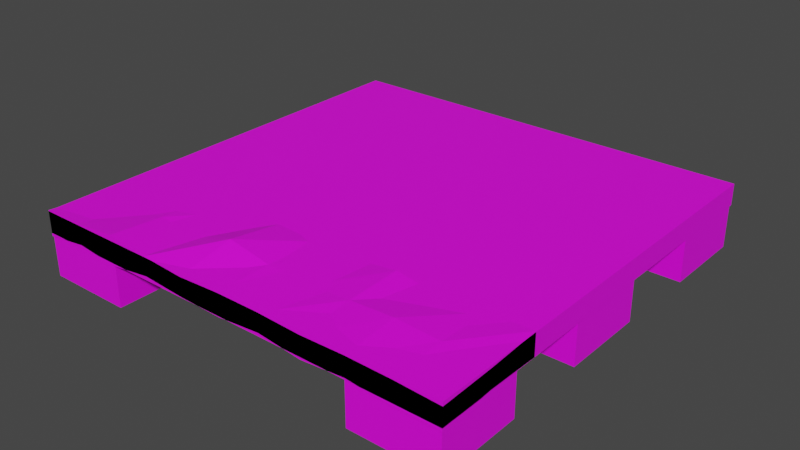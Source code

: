 # Source: untitled.blend  (saved by Blender 2.92.15; exported with 4.5.12 LTS)
import bpy
from mathutils import Matrix  # noqa: F401  (used for matrix-valued properties, if any)

bpy.ops.wm.read_factory_settings(use_empty=True)
scene = bpy.context.scene
scene.name = 'Scene'

# ---- collections
col_platafprma_2x2 = bpy.data.collections.new('Platafprma 2x2'); scene.collection.children.link(col_platafprma_2x2)
col_plataforma_tablas_sueltas = bpy.data.collections.new('Plataforma tablas sueltas'); scene.collection.children.link(col_plataforma_tablas_sueltas)

# ---- images (referenced by path relative to the original .blend; pixels are not part of the script)
import os
ASSET_DIR = os.environ.get("B2B_ASSET_DIR", "")  # directory of the original .blend (textures are referenced by path, not embedded)
HERE = os.path.dirname(os.path.abspath(__file__))  # packed textures are extracted next to this script under _unpacked/

def load_image(name, relpath, width, height, colorspace="sRGB"):
    """Load a texture the original file referenced (path relative to the .blend, or extracted next to this script)."""
    p = next((c for c in (os.path.join(HERE, relpath), os.path.join(ASSET_DIR, relpath)) if relpath and os.path.exists(c)), "")
    if p:
        img = bpy.data.images.load(p, check_existing=True)
        img.name = name
    else:  # same state as the original file: an image datablock whose file is absent (Cycles renders it pink)
        img = bpy.data.images.new(name, width, height)
        img.source = "FILE"
        img.filepath = "//" + (relpath or name)
    img.colorspace_settings.name = colorspace
    return img
img_textura_madera_jpg = load_image('Textura madera.jpg', 'Textura madera.jpg', 1024, 1024, 'sRGB')

# ---- materials (node trees are filled in below, after node groups)
mat_maderatablas = bpy.data.materials.new('MaderaTablas')
mat_maderatablas.use_transparent_shadow = False

# ---- material node trees
mat_maderatablas.use_nodes = True; mat_maderatablas.node_tree.nodes.clear()
_N = mat_maderatablas.node_tree.nodes; _L = mat_maderatablas.node_tree.links
n0 = _N.new('ShaderNodeBsdfPrincipled'); n0.name = 'Principled BSDF'; n0.location = (10, 300)
n0.distribution = 'GGX'
n0.subsurface_method = 'BURLEY'
n0.inputs[3].default_value = 1.45
n0.inputs[27].default_value = (0.0, 0.0, 0.0, 1.0)
n0.inputs[28].default_value = 1.0
n1 = _N.new('ShaderNodeOutputMaterial'); n1.name = 'Material Output'; n1.location = (300, 300)
n2 = _N.new('ShaderNodeTexImage'); n2.name = 'Image Texture'; n2.location = (-280, 280)
n2.image = img_textura_madera_jpg
_L.new(n0.outputs[0], n1.inputs[0])
_L.new(n2.outputs[0], n0.inputs[0])
n1.is_active_output = True

# ---- world
world_world = bpy.data.worlds.new('World'); scene.world = world_world
world_world.use_nodes = True; world_world.node_tree.nodes.clear()
_N = world_world.node_tree.nodes; _L = world_world.node_tree.links
n0 = _N.new('ShaderNodeOutputWorld'); n0.name = 'World Output'; n0.location = (300, 300)
n1 = _N.new('ShaderNodeBackground'); n1.name = 'Background'; n1.location = (10, 300)
n1.inputs[0].default_value = (0.05088, 0.05088, 0.05088, 1.0)
_L.new(n1.outputs[0], n0.inputs[0])
n0.is_active_output = True
world_world.color = (0.05088, 0.05088, 0.05088)
world_world.use_sun_shadow = False
world_world.sun_shadow_jitter_overblur = 0.0

# ---- meshes
me_cube_001 = bpy.data.meshes.new('Cube.001')
me_cube_001.from_pydata([(-1.0, -1.0, -0.06528), (-1.0, -1.0, 0.03472), (-1.0, 1.0, -0.06528), (-1.0, 1.0, 0.03472), (1.0, -1.0, -0.06528), (1.0, -1.0, 0.03472), (1.0, 1.0, -0.06528), (1.0, 1.0, 0.03472)], [], [(0, 1, 3, 2), (2, 3, 7, 6), (6, 7, 5, 4), (4, 5, 1, 0), (2, 6, 4, 0), (7, 3, 1, 5)])
_uv = me_cube_001.uv_layers.new(name='UVMap')
_uv.uv.foreach_set('vector', [0.7788, 1.0, 0.8288, 1.0, 0.8288, 0.0, 0.7788, -2.98e-08, 0.0, 0.8284, 0.0, 0.8784, 1.0, 0.8784, 1.0, 0.8284, 0.7788, -2.98e-08, 0.8288, 0.0, 0.8288, 1.0, 0.7788, 1.0, 1.0, 0.8284, 1.0, 0.8784, 0.0, 0.8784, 0.0, 0.8284, 0.0, 0.0, 1.0, 0.0, 1.0, 1.0, 0.0, 1.0, 1.0, 1.0, 0.0, 1.0, 0.0, 0.0, 1.0, 0.0])
me_cube_001.materials.append(mat_maderatablas)
me_cube_001.use_remesh_fix_poles = True
me_cube_001.use_remesh_preserve_attributes = False
me_cube_001.use_mirror_vertex_groups = False
me_cube_001.update()
me_cube_002 = bpy.data.meshes.new('Cube.002')
me_cube_002.from_pydata([(-1.0, -1.0, -0.1565), (-1.0, -1.0, 1.0), (-1.0, 1.0, -0.1565), (-1.0, 1.0, 1.0), (1.0, -1.0, -0.1565), (1.0, -1.0, 1.0), (1.0, 1.0, -0.1565), (1.0, 1.0, 1.0)], [], [(0, 1, 3, 2), (2, 3, 7, 6), (6, 7, 5, 4), (4, 5, 1, 0), (2, 6, 4, 0), (7, 3, 1, 5)])
_uv = me_cube_002.uv_layers.new(name='UVMap')
_uv.uv.foreach_set('vector', [0.375, 0.0, 0.625, 0.0, 0.625, 0.25, 0.375, 0.25, 0.375, 0.25, 0.625, 0.25, 0.625, 0.5, 0.375, 0.5, 0.375, 0.5, 0.625, 0.5, 0.625, 0.75, 0.375, 0.75, 0.375, 0.75, 0.625, 0.75, 0.625, 1.0, 0.375, 1.0, 0.125, 0.5, 0.375, 0.5, 0.375, 0.75, 0.125, 0.75, 0.625, 0.5, 0.875, 0.5, 0.875, 0.75, 0.625, 0.75])
me_cube_002.materials.append(mat_maderatablas)
me_cube_002.use_remesh_fix_poles = True
me_cube_002.use_remesh_preserve_attributes = False
me_cube_002.use_mirror_vertex_groups = False
me_cube_002.update()
me_cube_003 = bpy.data.meshes.new('Cube.003')
me_cube_003.from_pydata([(-1.0, -1.0, -0.1565), (-1.0, -1.0, 1.0), (-1.0, 1.0, -0.1565), (-1.0, 1.0, 1.0), (1.0, -1.0, -0.1565), (1.0, -1.0, 1.0), (1.0, 1.0, -0.1565), (1.0, 1.0, 1.0)], [], [(0, 1, 3, 2), (2, 3, 7, 6), (6, 7, 5, 4), (4, 5, 1, 0), (2, 6, 4, 0), (7, 3, 1, 5)])
_uv = me_cube_003.uv_layers.new(name='UVMap')
_uv.uv.foreach_set('vector', [0.375, 0.0, 0.625, 0.0, 0.625, 0.25, 0.375, 0.25, 0.375, 0.25, 0.625, 0.25, 0.625, 0.5, 0.375, 0.5, 0.375, 0.5, 0.625, 0.5, 0.625, 0.75, 0.375, 0.75, 0.375, 0.75, 0.625, 0.75, 0.625, 1.0, 0.375, 1.0, 0.125, 0.5, 0.375, 0.5, 0.375, 0.75, 0.125, 0.75, 0.625, 0.5, 0.875, 0.5, 0.875, 0.75, 0.625, 0.75])
me_cube_003.materials.append(mat_maderatablas)
me_cube_003.use_remesh_fix_poles = True
me_cube_003.use_remesh_preserve_attributes = False
me_cube_003.use_mirror_vertex_groups = False
me_cube_003.update()
me_cube_004 = bpy.data.meshes.new('Cube.004')
me_cube_004.from_pydata([(-1.0, -1.0, -0.1565), (-1.0, -1.0, 1.0), (-1.0, 1.0, -0.1565), (-1.0, 1.0, 1.0), (1.0, -1.0, -0.1565), (1.0, -1.0, 1.0), (1.0, 1.0, -0.1565), (1.0, 1.0, 1.0)], [], [(0, 1, 3, 2), (2, 3, 7, 6), (6, 7, 5, 4), (4, 5, 1, 0), (2, 6, 4, 0), (7, 3, 1, 5)])
_uv = me_cube_004.uv_layers.new(name='UVMap')
_uv.uv.foreach_set('vector', [0.375, 0.0, 0.625, 0.0, 0.625, 0.25, 0.375, 0.25, 0.375, 0.25, 0.625, 0.25, 0.625, 0.5, 0.375, 0.5, 0.375, 0.5, 0.625, 0.5, 0.625, 0.75, 0.375, 0.75, 0.375, 0.75, 0.625, 0.75, 0.625, 1.0, 0.375, 1.0, 0.125, 0.5, 0.375, 0.5, 0.375, 0.75, 0.125, 0.75, 0.625, 0.5, 0.875, 0.5, 0.875, 0.75, 0.625, 0.75])
me_cube_004.materials.append(mat_maderatablas)
me_cube_004.use_remesh_fix_poles = True
me_cube_004.use_remesh_preserve_attributes = False
me_cube_004.use_mirror_vertex_groups = False
me_cube_004.update()
me_cube_005 = bpy.data.meshes.new('Cube.005')
me_cube_005.from_pydata([(-1.0, -1.0, -0.1565), (-1.0, -1.0, 1.0), (-1.0, 1.0, -0.1565), (-1.0, 1.0, 1.0), (1.0, -1.0, -0.1565), (1.0, -1.0, 1.0), (1.0, 1.0, -0.1565), (1.0, 1.0, 1.0)], [], [(0, 1, 3, 2), (2, 3, 7, 6), (6, 7, 5, 4), (4, 5, 1, 0), (2, 6, 4, 0), (7, 3, 1, 5)])
_uv = me_cube_005.uv_layers.new(name='UVMap')
_uv.uv.foreach_set('vector', [0.375, 0.0, 0.625, 0.0, 0.625, 0.25, 0.375, 0.25, 0.375, 0.25, 0.625, 0.25, 0.625, 0.5, 0.375, 0.5, 0.375, 0.5, 0.625, 0.5, 0.625, 0.75, 0.375, 0.75, 0.375, 0.75, 0.625, 0.75, 0.625, 1.0, 0.375, 1.0, 0.125, 0.5, 0.375, 0.5, 0.375, 0.75, 0.125, 0.75, 0.625, 0.5, 0.875, 0.5, 0.875, 0.75, 0.625, 0.75])
me_cube_005.materials.append(mat_maderatablas)
me_cube_005.use_remesh_fix_poles = True
me_cube_005.use_remesh_preserve_attributes = False
me_cube_005.use_mirror_vertex_groups = False
me_cube_005.update()
me_cube_006 = bpy.data.meshes.new('Cube.006')
me_cube_006.from_pydata([(-1.0, -1.0, -0.1565), (-1.0, -1.0, 1.0), (-1.0, 1.0, -0.1565), (-1.0, 1.0, 1.0), (1.0, -1.0, -0.1565), (1.0, -1.0, 1.0), (1.0, 1.0, -0.1565), (1.0, 1.0, 1.0)], [], [(0, 1, 3, 2), (2, 3, 7, 6), (6, 7, 5, 4), (4, 5, 1, 0), (2, 6, 4, 0), (7, 3, 1, 5)])
_uv = me_cube_006.uv_layers.new(name='UVMap')
_uv.uv.foreach_set('vector', [0.375, 0.0, 0.625, 0.0, 0.625, 0.25, 0.375, 0.25, 0.375, 0.25, 0.625, 0.25, 0.625, 0.5, 0.375, 0.5, 0.375, 0.5, 0.625, 0.5, 0.625, 0.75, 0.375, 0.75, 0.375, 0.75, 0.625, 0.75, 0.625, 1.0, 0.375, 1.0, 0.125, 0.5, 0.375, 0.5, 0.375, 0.75, 0.125, 0.75, 0.625, 0.5, 0.875, 0.5, 0.875, 0.75, 0.625, 0.75])
me_cube_006.materials.append(mat_maderatablas)
me_cube_006.use_remesh_fix_poles = True
me_cube_006.use_remesh_preserve_attributes = False
me_cube_006.use_mirror_vertex_groups = False
me_cube_006.update()
me_cube_007 = bpy.data.meshes.new('Cube.007')
me_cube_007.from_pydata([(-1.0, -1.0, -0.1565), (-1.0, -1.0, 1.0), (-1.0, 1.0, -0.1565), (-1.0, 1.0, 1.0), (1.0, -1.0, -0.1565), (1.0, -1.0, 1.0), (1.0, 1.0, -0.1565), (1.0, 1.0, 1.0)], [], [(0, 1, 3, 2), (2, 3, 7, 6), (6, 7, 5, 4), (4, 5, 1, 0), (2, 6, 4, 0), (7, 3, 1, 5)])
_uv = me_cube_007.uv_layers.new(name='UVMap')
_uv.uv.foreach_set('vector', [0.375, 0.0, 0.625, 0.0, 0.625, 0.25, 0.375, 0.25, 0.375, 0.25, 0.625, 0.25, 0.625, 0.5, 0.375, 0.5, 0.375, 0.5, 0.625, 0.5, 0.625, 0.75, 0.375, 0.75, 0.375, 0.75, 0.625, 0.75, 0.625, 1.0, 0.375, 1.0, 0.125, 0.5, 0.375, 0.5, 0.375, 0.75, 0.125, 0.75, 0.625, 0.5, 0.875, 0.5, 0.875, 0.75, 0.625, 0.75])
me_cube_007.materials.append(mat_maderatablas)
me_cube_007.use_remesh_fix_poles = True
me_cube_007.use_remesh_preserve_attributes = False
me_cube_007.use_mirror_vertex_groups = False
me_cube_007.update()
me_cube_008 = bpy.data.meshes.new('Cube.008')
me_cube_008.from_pydata([(-1.0, -1.0, -0.05181), (-1.0, -1.0, 0.06509), (-1.0, -0.4997, -0.05436), (-1.0, -0.4997, 0.05169), (1.0, -1.0, -0.05144), (1.0, -1.0, 0.04423), (1.0, -0.4997, -0.03777), (1.0, -0.4997, 0.06604), (0.6, -0.4997, -0.0457), (0.2, -0.4997, -0.04219), (-0.2, -0.4997, -0.04209), (-0.6, -0.4997, -0.01488), (-0.6, -0.4997, 0.05108), (-0.2, -0.4997, 0.06704), (0.2, -0.4997, 0.05209), (0.6, -0.4997, 0.04854), (-0.6, -1.0, -0.0481), (-0.2, -1.0, -0.03597), (0.2, -1.0, -0.02487), (0.6, -1.0, -0.03203), (0.6, -1.0, 0.05652), (0.2, -1.0, 0.06014), (-0.2, -1.0, 0.05091), (-0.6, -1.0, 0.08638), (-1.0, -0.7499, -0.04404), (-1.0, -1.0, -0.006099), (-1.0, -0.7499, 0.04463), (-1.0, -0.4997, 0.00879), (-0.8, -0.4997, -0.03618), (0.8, -0.4997, 0.05732), (1.0, -0.4997, -0.003669), (1.0, -0.7499, -0.03444), (1.0, -0.7499, 0.05136), (1.0, -1.0, 0.01028), (0.8, -1.0, -0.05226), (-0.8, -1.0, 0.06784), (0.8, -0.4997, -0.03246), (0.4, -0.4997, -0.03325), (0.0, -0.4997, -0.03068), (-0.4, -0.4997, -0.0169), (-0.8, -0.4997, 0.04429), (-0.4, -0.4997, 0.05485), (0.0, -0.4997, 0.05768), (0.4, -0.4997, 0.07634), (-0.8, -1.0, -0.02671), (-0.4, -1.0, -0.02165), (0.0, -1.0, -0.04123), (0.4, -1.0, -0.04774), (0.8, -1.0, 0.05341), (0.4, -1.0, 0.05149), (0.0, -1.0, 0.06017), (-0.4, -1.0, 0.06485), (0.6, -0.7499, 0.07776), (0.2, -0.7499, 0.05581), (-0.2, -0.7499, 0.1032), (-0.6, -0.7499, 0.06705), (-0.6, -0.7499, -0.03969), (-0.2, -0.7499, -0.01362), (0.2, -0.7499, -0.05938), (0.6, -0.7499, -0.04532), (0.6, -1.0, -0.005399), (0.2, -1.0, 0.004438), (-0.2, -1.0, 0.02729), (-0.6, -1.0, 0.01494), (-0.6, -0.4997, 0.009843), (-0.2, -0.4997, 0.007196), (0.2, -0.4997, -0.004363), (0.6, -0.4997, -0.004843), (0.4, -0.4997, 0.02327), (0.0, -0.4997, 0.01837), (-0.4, -0.4997, 0.0205), (-0.8, -0.4997, 0.02456), (-0.4, -1.0, 0.02407), (0.0, -1.0, 0.02149), (0.4, -1.0, 0.002948), (0.8, -1.0, 0.01002), (0.4, -0.7499, -0.04488), (0.0, -0.7499, -0.04761), (-0.4, -0.7499, -0.03326), (-0.8, -0.7499, -0.04854), (-0.4, -0.7499, 0.04747), (0.0, -0.7499, 0.06512), (0.4, -0.7499, 0.06851), (0.8, -0.7499, 0.0667), (-0.8, -0.7499, 0.04597), (0.8, -0.7499, -0.0477), (-0.8, -1.0, 0.00165), (1.0, -0.7499, 0.01062), (0.8, -0.4997, 0.003577), (-1.0, -0.7499, 0.0257)], [], [(89, 26, 3, 27), (88, 29, 7, 30), (87, 32, 5, 33), (86, 35, 1, 25), (85, 31, 4, 34), (84, 26, 1, 35), (83, 52, 20, 48), (82, 53, 21, 49), (81, 54, 22, 50), (80, 55, 23, 51), (79, 56, 16, 44), (78, 57, 17, 45), (77, 58, 18, 46), (76, 59, 19, 47), (75, 48, 20, 60), (74, 49, 21, 61), (73, 50, 22, 62), (72, 51, 23, 63), (71, 40, 12, 64), (70, 41, 13, 65), (69, 42, 14, 66), (68, 43, 15, 67), (37, 68, 67, 8), (9, 66, 68, 37), (66, 14, 43, 68), (38, 69, 66, 9), (10, 65, 69, 38), (65, 13, 42, 69), (39, 70, 65, 10), (11, 64, 70, 39), (64, 12, 41, 70), (28, 71, 64, 11), (2, 27, 71, 28), (27, 3, 40, 71), (45, 72, 63, 16), (17, 62, 72, 45), (62, 22, 51, 72), (46, 73, 62, 17), (18, 61, 73, 46), (61, 21, 50, 73), (47, 74, 61, 18), (19, 60, 74, 47), (60, 20, 49, 74), (34, 75, 60, 19), (4, 33, 75, 34), (33, 5, 48, 75), (58, 76, 47, 18), (9, 37, 76, 58), (37, 8, 59, 76), (57, 77, 46, 17), (10, 38, 77, 57), (38, 9, 58, 77), (56, 78, 45, 16), (11, 39, 78, 56), (39, 10, 57, 78), (24, 79, 44, 0), (2, 28, 79, 24), (28, 11, 56, 79), (54, 80, 51, 22), (13, 41, 80, 54), (41, 12, 55, 80), (53, 81, 50, 21), (14, 42, 81, 53), (42, 13, 54, 81), (52, 82, 49, 20), (15, 43, 82, 52), (43, 14, 53, 82), (32, 83, 48, 5), (7, 29, 83, 32), (29, 15, 52, 83), (55, 84, 35, 23), (12, 40, 84, 55), (40, 3, 26, 84), (59, 85, 34, 19), (8, 36, 85, 59), (36, 6, 31, 85), (44, 86, 25, 0), (16, 63, 86, 44), (63, 23, 35, 86), (31, 87, 33, 4), (6, 30, 87, 31), (30, 7, 32, 87), (36, 88, 30, 6), (8, 67, 88, 36), (67, 15, 29, 88), (24, 89, 27, 2), (0, 25, 89, 24), (25, 1, 26, 89)])
_uv = me_cube_008.uv_layers.new(name='UVMap')
_uv.uv.foreach_set('vector', [0.8243, 0.8749, 0.8338, 0.8749, 0.8373, 0.7499, 0.8159, 0.7499, 0.9, 0.8629, 0.9, 0.8897, 1.0, 0.8941, 1.0, 0.8592, 0.8168, 0.8749, 0.8372, 0.8749, 0.8336, 1.0, 0.8166, 1.0, 0.1, 0.8619, 0.1, 0.895, 5.214e-09, 0.8936, 1.76e-11, 0.858, 0.9001, 0.8749, 1.0, 0.8749, 1.0, 1.0, 0.9, 1.0, 0.09998, 0.1251, 2.569e-07, 0.1251, -4.64e-05, -3.047e-06, 0.09994, -6.263e-06, 0.8997, 0.1254, 0.7997, 0.1254, 0.7998, 0.0002103, 0.8998, 0.0001763, 0.6999, 0.1251, 0.5999, 0.1251, 0.5999, 3.333e-05, 0.6999, 2.66e-05, 0.4999, 0.1252, 0.3997, 0.1254, 0.4, 6.004e-05, 0.4999, 0.000103, 0.3, 0.125, 0.2, 0.1248, 0.2, -0.0004169, 0.3, -0.0002136, 0.1, 0.8749, 0.2, 0.8748, 0.2, 0.9999, 0.1001, 0.9998, 0.3006, 0.875, 0.4008, 0.875, 0.4005, 1.0, 0.3008, 1.0, 0.4999, 0.875, 0.5999, 0.875, 0.5996, 1.0, 0.4998, 1.0, 0.7, 0.875, 0.8, 0.875, 0.8001, 1.0, 0.7, 1.0, 0.9, 0.8661, 0.9, 0.8878, 0.8, 0.8893, 0.8, 0.8584, 0.7, 0.8626, 0.7, 0.8868, 0.6, 0.8912, 0.6, 0.8633, 0.5, 0.8718, 0.5, 0.8912, 0.4, 0.8865, 0.4, 0.8747, 0.3, 0.8731, 0.3, 0.8935, 0.2, 0.9043, 0.2, 0.8686, 0.1, 0.8734, 0.1, 0.8832, 0.2, 0.8866, 0.2, 0.866, 0.3, 0.8713, 0.3, 0.8885, 0.4, 0.8946, 0.4, 0.8647, 0.5, 0.8703, 0.5, 0.8899, 0.6, 0.8871, 0.6, 0.8589, 0.7, 0.8727, 0.7, 0.8993, 0.8, 0.8854, 0.8, 0.8587, 0.7, 0.8445, 0.7, 0.8727, 0.8, 0.8587, 0.8, 0.8382, 0.6, 0.84, 0.6, 0.8589, 0.7, 0.8727, 0.7, 0.8445, 0.6, 0.8589, 0.6, 0.8871, 0.7, 0.8993, 0.7, 0.8727, 0.5, 0.8457, 0.5, 0.8703, 0.6, 0.8589, 0.6, 0.84, 0.4, 0.84, 0.4, 0.8647, 0.5, 0.8703, 0.5, 0.8457, 0.4, 0.8647, 0.4, 0.8946, 0.5, 0.8899, 0.5, 0.8703, 0.3, 0.8526, 0.3, 0.8713, 0.4, 0.8647, 0.4, 0.84, 0.2, 0.8536, 0.2, 0.866, 0.3, 0.8713, 0.3, 0.8526, 0.2, 0.866, 0.2, 0.8866, 0.3, 0.8885, 0.3, 0.8713, 0.1, 0.843, 0.1, 0.8734, 0.2, 0.866, 0.2, 0.8536, 0.0, 0.8339, 0.0, 0.8655, 0.1, 0.8734, 0.1, 0.843, 0.0, 0.8655, -2.328e-10, 0.8869, 0.1, 0.8832, 0.1, 0.8734, 0.3, 0.8503, 0.3, 0.8731, 0.2, 0.8686, 0.2, 0.837, 0.4, 0.8431, 0.4, 0.8747, 0.3, 0.8731, 0.3, 0.8503, 0.4, 0.8747, 0.4, 0.8865, 0.3, 0.8935, 0.3, 0.8731, 0.5, 0.8405, 0.5, 0.8718, 0.4, 0.8747, 0.4, 0.8431, 0.6, 0.8486, 0.6, 0.8633, 0.5, 0.8718, 0.5, 0.8405, 0.6, 0.8633, 0.6, 0.8912, 0.5, 0.8912, 0.5, 0.8718, 0.7, 0.8372, 0.7, 0.8626, 0.6, 0.8633, 0.6, 0.8486, 0.8, 0.8451, 0.8, 0.8584, 0.7, 0.8626, 0.7, 0.8372, 0.8, 0.8584, 0.8, 0.8893, 0.7, 0.8868, 0.7, 0.8626, 0.9, 0.835, 0.9, 0.8661, 0.8, 0.8584, 0.8, 0.8451, 1.0, 0.8354, 1.0, 0.8662, 0.9, 0.8661, 0.9, 0.835, 1.0, 0.8662, 1.0, 0.8832, 0.9, 0.8878, 0.9, 0.8661, 0.6, 0.875, 0.6999, 0.8752, 0.6999, 1.0, 0.5999, 1.0, 0.6, 0.7497, 0.7, 0.7495, 0.7, 0.8747, 0.6, 0.8749, 0.7001, 0.7497, 0.8001, 0.7498, 0.8001, 0.8748, 0.7001, 0.8748, 0.3999, 0.8745, 0.5, 0.8748, 0.4999, 0.9998, 0.3999, 0.9998, 0.4, 0.7499, 0.4999, 0.75, 0.5, 0.875, 0.3999, 0.8751, 0.4995, 0.7497, 0.5997, 0.7498, 0.5999, 0.8749, 0.4999, 0.8749, 0.1999, 0.875, 0.2998, 0.8751, 0.2997, 1.0, 0.1999, 1.0, 0.1994, 0.7495, 0.2994, 0.7495, 0.2995, 0.8747, 0.1997, 0.8748, 0.3011, 0.7498, 0.4003, 0.7498, 0.401, 0.8748, 0.3008, 0.8749, -0.0001097, 0.8749, 0.09991, 0.8749, 0.09979, 1.0, -4.709e-05, 1.0, 1.492e-06, 0.7499, 0.09998, 0.7499, 0.1, 0.8749, -4.478e-06, 0.8749, 0.1001, 0.7498, 0.2003, 0.7498, 0.2001, 0.8749, 0.1001, 0.8749, 0.4006, 0.1252, 0.3001, 0.1251, 0.3002, 5.932e-05, 0.4001, 3.569e-05, 0.4004, 0.2498, 0.3002, 0.25, 0.3001, 0.125, 0.4008, 0.1245, 0.3, 0.2501, 0.2, 0.2501, 0.2001, 0.1251, 0.3, 0.1251, 0.5998, 0.125, 0.4998, 0.125, 0.4998, -5.467e-05, 0.5998, -7.546e-05, 0.5999, 0.2502, 0.4999, 0.2502, 0.4998, 0.1252, 0.5999, 0.1252, 0.5, 0.25, 0.3999, 0.2499, 0.3998, 0.1245, 0.4999, 0.1249, 0.8001, 0.1255, 0.7001, 0.1254, 0.7001, 0.0001753, 0.8001, 0.0002521, 0.8, 0.2501, 0.7, 0.2499, 0.7, 0.1249, 0.7999, 0.1249, 0.7, 0.2504, 0.6, 0.2502, 0.6, 0.1252, 0.7, 0.1252, 1.0, 0.1251, 0.9001, 0.125, 0.9001, -7.95e-06, 1.0, -5.007e-06, 1.0, 0.2503, 0.9, 0.2503, 0.9, 0.1253, 1.0, 0.1252, 0.8999, 0.2501, 0.7999, 0.2501, 0.7998, 0.125, 0.8999, 0.125, 0.2003, 0.1248, 0.1001, 0.125, 0.1003, -0.0002451, 0.2005, -0.0003368, 0.2, 0.2502, 0.1, 0.2502, 0.1, 0.1251, 0.2, 0.1252, 0.09995, 0.2502, -5.141e-05, 0.2502, -2.57e-05, 0.1251, 0.09994, 0.1252, 0.8, 0.8749, 0.9, 0.8749, 0.9, 1.0, 0.8, 1.0, 0.8, 0.7498, 0.9, 0.7497, 0.9, 0.8749, 0.8, 0.8748, 0.9001, 0.7498, 1.0, 0.7498, 1.0, 0.8749, 0.9, 0.8749, 0.1, 0.8477, 0.1, 0.8619, 1.777e-10, 0.858, 7.441e-12, 0.8352, 0.2, 0.837, 0.2, 0.8686, 0.1, 0.8619, 0.1, 0.8477, 0.2, 0.8686, 0.2, 0.9043, 0.1, 0.895, 0.1, 0.8619, 0.7943, 0.8749, 0.8168, 0.8749, 0.8166, 1.0, 0.7858, 1.0, 0.7926, 0.7499, 0.8096, 0.7499, 0.8168, 0.8749, 0.7943, 0.8749, 0.8096, 0.7499, 0.8445, 0.7499, 0.8372, 0.8749, 0.8168, 0.8749, 0.9, 0.8449, 0.9, 0.8629, 1.0, 0.8592, 1.0, 0.8422, 0.8, 0.8382, 0.8, 0.8587, 0.9, 0.8629, 0.9, 0.8449, 0.8, 0.8587, 0.8, 0.8854, 0.9, 0.8897, 0.9, 0.8629, 0.7895, 0.8749, 0.8243, 0.8749, 0.8159, 0.7499, 0.7843, 0.7499, 0.7856, 1.0, 0.8084, 1.0, 0.8243, 0.8749, 0.7895, 0.8749, 0.8084, 1.0, 0.844, 1.0, 0.8338, 0.8749, 0.8243, 0.8749])
me_cube_008.materials.append(mat_maderatablas)
me_cube_008.use_remesh_fix_poles = True
me_cube_008.use_remesh_preserve_attributes = False
me_cube_008.use_mirror_vertex_groups = False
me_cube_008.update()

# ---- objects
ob_cube = bpy.data.objects.new('Cube', me_cube_001)
ob_cube_001 = bpy.data.objects.new('Cube.001', me_cube_002)
ob_cube_002 = bpy.data.objects.new('Cube.002', me_cube_003)
ob_cube_003 = bpy.data.objects.new('Cube.003', me_cube_004)
ob_cube_004 = bpy.data.objects.new('Cube.004', me_cube_005)
ob_cube_005 = bpy.data.objects.new('Cube.005', me_cube_006)
ob_cube_006 = bpy.data.objects.new('Cube.006', me_cube_007)
ob_cube_007 = bpy.data.objects.new('Cube.007', me_cube_008)

# ---- transforms, parenting, visibility, modifiers, constraints
ob_cube.location = (0.0, 0.0, 0.02704)
ob_cube.lineart.crease_threshold = 0.0
ob_cube_001.location = (-0.7988, 0.7991, -0.2068)
ob_cube_001.scale = (0.2, 0.2, 0.2)
ob_cube_001.lineart.crease_threshold = 0.0
ob_cube_002.location = (-0.7988, -0.7945, -0.2068)
ob_cube_002.scale = (0.2, 0.2, 0.2)
ob_cube_002.lineart.crease_threshold = 0.0
ob_cube_003.location = (0.7948, -0.7945, -0.2068)
ob_cube_003.scale = (0.2, 0.2, 0.2)
ob_cube_003.lineart.crease_threshold = 0.0
ob_cube_004.location = (0.7948, 0.7954, -0.2068)
ob_cube_004.scale = (0.2, 0.2, 0.2)
ob_cube_004.lineart.crease_threshold = 0.0
ob_cube_005.location = (-0.7988, -0.00488, -0.2068)
ob_cube_005.scale = (0.2, 0.2, 0.2)
ob_cube_005.lineart.crease_threshold = 0.0
ob_cube_006.location = (0.7873, -0.00488, -0.2068)
ob_cube_006.scale = (0.2, 0.2, 0.2)
ob_cube_006.lineart.crease_threshold = 0.0
ob_cube_007.location = (0.0, 0.0, 0.0)
ob_cube_007.lineart.crease_threshold = 0.0

# ---- collection membership
col_platafprma_2x2.objects.link(ob_cube)
col_platafprma_2x2.objects.link(ob_cube_001)
col_platafprma_2x2.objects.link(ob_cube_002)
col_platafprma_2x2.objects.link(ob_cube_003)
col_platafprma_2x2.objects.link(ob_cube_004)
col_platafprma_2x2.objects.link(ob_cube_005)
col_platafprma_2x2.objects.link(ob_cube_006)
col_plataforma_tablas_sueltas.objects.link(ob_cube_007)

# ---- scene / render settings (as saved in the file)
scene.frame_start = 1; scene.frame_end = 250; scene.frame_set(1)
scene.render.engine = 'BLENDER_EEVEE_NEXT'
scene.cycles.use_denoising = False
scene.cycles.samples = 128
scene.cycles.sampling_pattern = 'TABULATED_SOBOL'
scene.cycles.use_adaptive_sampling = False
scene.cycles.use_light_tree = False
scene.view_settings.view_transform = 'Filmic'
bpy.context.view_layer.update()

# ---- added for rendering (the .blend has no active camera and no usable light): camera, sun
cam_auto = bpy.data.cameras.new('AutoCamera')
cam_auto.lens = 50.0
cam_auto.sensor_width = 36.0
cam_auto.clip_end = 1000.0
ob_auto_camera = bpy.data.objects.new('AutoCamera', cam_auto)
scene.collection.objects.link(ob_auto_camera)
ob_auto_camera.location = (2.63591, -3.1631, 2.0413)
ob_auto_camera.rotation_euler = (1.09748, -7.21219e-08, 0.694738)
scene.camera = ob_auto_camera
light_auto_sun = bpy.data.lights.new('AutoSun', 'SUN')
light_auto_sun.energy = 3.0
light_auto_sun.angle = 0.0523599
ob_auto_sun = bpy.data.objects.new('AutoSun', light_auto_sun)
scene.collection.objects.link(ob_auto_sun)
ob_auto_sun.rotation_euler = (0.872665, 0.174533, 0.523599)
bpy.context.view_layer.update()
